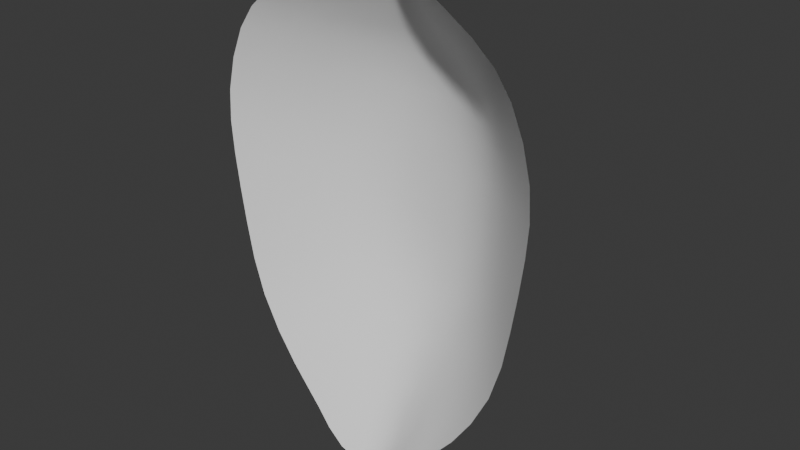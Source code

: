 # Source: Mask.blend  (saved by Blender 4.5.88; exported with 4.5.12 LTS)
import bpy
from mathutils import Matrix  # noqa: F401  (used for matrix-valued properties, if any)

bpy.ops.wm.read_factory_settings(use_empty=True)
scene = bpy.context.scene
scene.name = 'Scene'

# ---- collections
col_collection = bpy.data.collections.new('Collection'); scene.collection.children.link(col_collection)

# ---- world
world_world = bpy.data.worlds.new('World'); scene.world = world_world
world_world.use_nodes = True; world_world.node_tree.nodes.clear()
_N = world_world.node_tree.nodes; _L = world_world.node_tree.links
n0 = _N.new('ShaderNodeOutputWorld'); n0.name = 'World Output'; n0.location = (200, 100)
n1 = _N.new('ShaderNodeBackground'); n1.name = 'Background'; n1.location = (-200, 100)
n1.inputs[0].default_value = (0.05088, 0.05088, 0.05088, 1.0)
_L.new(n1.outputs[0], n0.inputs[0])
n0.is_active_output = True
world_world.color = (0.05088, 0.05088, 0.05088)
world_world.sun_shadow_jitter_overblur = 0.0

# ---- meshes
me_plane_001 = bpy.data.meshes.new('Plane.001')
me_plane_001.from_pydata([(-0.877, -1.568, 0.871), (-0.4607, 2.095, 0.8631), (0.0, -2.35, 0.8265), (0.0, 2.21, 0.6485), (-1.289, 1.414, 0.869), (-1.469, 0.8596, 0.869), (-1.465, 0.2944, 0.869), (-1.376, -0.3324, 0.869), (-1.213, -0.9912, 0.869), (4.657e-10, -1.605, 0.4094), (0.0, -0.8701, 0.0804), (-2.328e-09, -0.1458, 0.005451), (-1.397e-09, 0.5752, 0.01138), (-2.561e-09, 1.244, 0.1057), (8.149e-10, 1.702, 0.3685), (-0.9556, 1.785, 0.869), (-0.1328, 2.197, 0.7316), (-0.2557, 2.176, 0.8233), (-0.5719, -1.897, 0.8931), (-0.286, -2.169, 0.9159), (-0.4044, -1.452, 0.4843), (-0.8088, -1.221, 0.621), (-0.4586, -0.7356, 0.1641), (-0.9171, -0.534, 0.4638), (-0.4883, -0.03573, 0.07974), (-0.9766, 0.1293, 0.4229), (-0.4897, 0.6463, 0.09356), (-0.9794, 0.7529, 0.4438), (-0.4304, 1.287, 0.2336), (-0.8599, 1.35, 0.548), (-0.3227, 1.725, 0.4886), (-0.6403, 1.756, 0.6654), (-1.056, -1.304, 0.8692), (-0.3265, 2.157, 0.8491), (-0.143, -2.293, 0.8635), (0.0, 1.946, 0.5107), (-1.149, 1.614, 0.869), (-1.399, 1.151, 0.869), (-1.486, 0.5781, 0.869), (-1.426, -0.01032, 0.869), (-1.314, -0.6625, 0.869), (-9.313e-10, -1.977, 0.6154), (1.863e-09, -1.236, 0.2194), (1.397e-09, -0.5069, 0.01916), (4.657e-10, 0.2142, 0.003383), (9.313e-10, 0.9313, 0.03897), (-1.011, -1.106, 0.7345), (-1.146, -0.4332, 0.6608), (-1.221, 0.2119, 0.6422), (-1.224, 0.8062, 0.6554), (-1.074, 1.382, 0.7114), (9.313e-10, 1.485, 0.224), (-0.6982, 1.957, 0.8682), (-0.798, 1.771, 0.7644), (-0.06734, 2.206, 0.6757), (-0.1952, 2.187, 0.7836), (-0.7173, -1.754, 0.8769), (-0.4289, -2.033, 0.9182), (-0.2022, -1.557, 0.433), (-0.6066, -1.336, 0.5425), (-0.2293, -0.8281, 0.09803), (-0.6878, -0.6348, 0.2913), (-0.2442, -0.1114, 0.01678), (-0.7325, 0.0468, 0.2238), (-0.2448, 0.5974, 0.02505), (-0.7345, 0.6996, 0.2436), (-0.2153, 1.257, 0.1386), (-0.6452, 1.319, 0.3797), (-0.1618, 1.709, 0.4066), (-0.482, 1.741, 0.5754), (-0.768, 1.567, 0.6042), (-0.3853, 1.519, 0.3551), (-0.9328, 1.068, 0.4899), (-0.4665, 0.9862, 0.1451), (-0.9906, 0.4417, 0.4238), (-0.4953, 0.3052, 0.07576), (-0.9504, -0.1965, 0.4333), (-0.4752, -0.3827, 0.09974), (-0.8757, -0.8776, 0.5254), (-0.4379, -1.093, 0.2985), (-0.7022, -1.561, 0.7484), (-0.3511, -1.81, 0.6947), (-0.4627, 1.959, 0.7401), (-0.2351, 1.952, 0.6136), (-0.1182, 1.948, 0.5445), (-0.1755, -1.925, 0.6449), (-0.2189, -1.191, 0.2396), (-0.2376, -0.4681, 0.03355), (-0.2476, 0.2427, 0.01359), (-0.2332, 0.9485, 0.06194), (-0.1929, 1.496, 0.2622), (-0.9587, 1.591, 0.7365), (-0.5769, 1.543, 0.474), (-1.166, 1.11, 0.6813), (-0.6997, 1.027, 0.299), (-1.238, 0.5099, 0.6435), (-0.7429, 0.3734, 0.222), (-1.188, -0.1034, 0.647), (-0.7128, -0.2896, 0.2407), (-1.095, -0.77, 0.6886), (-0.6568, -0.9851, 0.3942), (-0.8781, -1.435, 0.8001), (-0.5266, -1.686, 0.7224), (-0.5769, 1.961, 0.8034), (-0.3497, 1.956, 0.6791)], [], [(30, 68, 84, 83), (68, 14, 35, 84), (84, 35, 3, 54), (83, 84, 54, 16), (19, 34, 85, 81), (34, 2, 41, 85), (85, 41, 9, 58), (81, 85, 58, 20), (20, 58, 86, 79), (58, 9, 42, 86), (86, 42, 10, 60), (79, 86, 60, 22), (22, 60, 87, 77), (60, 10, 43, 87), (87, 43, 11, 62), (77, 87, 62, 24), (24, 62, 88, 75), (62, 11, 44, 88), (88, 44, 12, 64), (75, 88, 64, 26), (26, 64, 89, 73), (64, 12, 45, 89), (89, 45, 13, 66), (73, 89, 66, 28), (28, 66, 90, 71), (66, 13, 51, 90), (90, 51, 14, 68), (71, 90, 68, 30), (4, 50, 91, 36), (50, 29, 70, 91), (91, 70, 31, 53), (36, 91, 53, 15), (29, 67, 92, 70), (67, 28, 71, 92), (92, 71, 30, 69), (70, 92, 69, 31), (72, 93, 49, 27), (95, 49, 5, 38), (93, 72, 29, 50), (37, 93, 50, 4), (96, 75, 26, 65), (65, 26, 73, 94), (94, 73, 28, 67), (72, 94, 67, 29), (6, 48, 95, 38), (5, 49, 93, 37), (47, 23, 76, 97), (96, 74, 25, 63), (96, 63, 24, 75), (27, 65, 94, 72), (96, 65, 27, 74), (95, 74, 27, 49), (23, 47, 99, 78), (61, 100, 79, 22), (61, 22, 77, 98), (23, 61, 98, 76), (100, 61, 23, 78), (98, 63, 25, 76), (97, 39, 7, 47), (8, 46, 99, 40), (46, 21, 78, 99), (25, 48, 97, 76), (40, 99, 47, 7), (21, 59, 100, 78), (59, 20, 79, 100), (97, 48, 6, 39), (98, 77, 24, 63), (0, 56, 101, 32), (56, 18, 80, 101), (101, 80, 21, 46), (32, 101, 46, 8), (18, 57, 102, 80), (57, 19, 81, 102), (102, 81, 20, 59), (80, 102, 59, 21), (15, 53, 103, 52), (53, 31, 82, 103), (103, 82, 17, 33), (52, 103, 33, 1), (31, 69, 104, 82), (69, 30, 83, 104), (104, 83, 16, 55), (82, 104, 55, 17), (74, 95, 48, 25)])
me_plane_001.polygons.foreach_set('use_smooth', [True] * 84)
_uv = me_plane_001.uv_layers.new(name='UVMap')
_uv.uv.foreach_set('vector', [0.3333, 0.9167, 0.4167, 0.9167, 0.4167, 0.9583, 0.3333, 0.9583, 0.4167, 0.9167, 0.5, 0.9167, 0.5, 0.9583, 0.4167, 0.9583, 0.4167, 0.9583, 0.5, 0.9583, 0.5, 1.0, 0.4167, 1.0, 0.3333, 0.9583, 0.4167, 0.9583, 0.4167, 1.0, 0.3333, 1.0, 0.3333, 0.0, 0.4167, 0.0, 0.4167, 0.08333, 0.3333, 0.08333, 0.4167, 0.0, 0.5, 0.0, 0.5, 0.08333, 0.4167, 0.08333, 0.4167, 0.08333, 0.5, 0.08333, 0.5, 0.1667, 0.4167, 0.1667, 0.3333, 0.08333, 0.4167, 0.08333, 0.4167, 0.1667, 0.3333, 0.1667, 0.3333, 0.1667, 0.4167, 0.1667, 0.4167, 0.25, 0.3333, 0.25, 0.4167, 0.1667, 0.5, 0.1667, 0.5, 0.25, 0.4167, 0.25, 0.4167, 0.25, 0.5, 0.25, 0.5, 0.3333, 0.4167, 0.3333, 0.3333, 0.25, 0.4167, 0.25, 0.4167, 0.3333, 0.3333, 0.3333, 0.3333, 0.3333, 0.4167, 0.3333, 0.4167, 0.4167, 0.3333, 0.4167, 0.4167, 0.3333, 0.5, 0.3333, 0.5, 0.4167, 0.4167, 0.4167, 0.4167, 0.4167, 0.5, 0.4167, 0.5, 0.5, 0.4167, 0.5, 0.3333, 0.4167, 0.4167, 0.4167, 0.4167, 0.5, 0.3333, 0.5, 0.3333, 0.5, 0.4167, 0.5, 0.4167, 0.5833, 0.3333, 0.5833, 0.4167, 0.5, 0.5, 0.5, 0.5, 0.5833, 0.4167, 0.5833, 0.4167, 0.5833, 0.5, 0.5833, 0.5, 0.6667, 0.4167, 0.6667, 0.3333, 0.5833, 0.4167, 0.5833, 0.4167, 0.6667, 0.3333, 0.6667, 0.3333, 0.6667, 0.4167, 0.6667, 0.4167, 0.7486, 0.3333, 0.7483, 0.4167, 0.6667, 0.5, 0.6667, 0.5, 0.75, 0.4167, 0.7486, 0.4167, 0.7486, 0.5, 0.75, 0.5, 0.8333, 0.4167, 0.8206, 0.3333, 0.7483, 0.4167, 0.7486, 0.4167, 0.8206, 0.3333, 0.8194, 0.3333, 0.8194, 0.4167, 0.8206, 0.4167, 0.8736, 0.3333, 0.8733, 0.4167, 0.8206, 0.5, 0.8333, 0.5, 0.875, 0.4167, 0.8736, 0.4167, 0.8736, 0.5, 0.875, 0.5, 0.9167, 0.4167, 0.9167, 0.3333, 0.8733, 0.4167, 0.8736, 0.4167, 0.9167, 0.3333, 0.9167, 0.0, 0.8333, 0.08333, 0.8206, 0.08333, 0.8736, 0.0, 0.875, 0.08333, 0.8206, 0.1667, 0.8194, 0.1667, 0.8733, 0.08333, 0.8736, 0.08333, 0.8736, 0.1667, 0.8733, 0.1667, 0.9167, 0.08333, 0.9167, 0.0, 0.875, 0.08333, 0.8736, 0.08333, 0.9167, 0.0, 0.9167, 0.1667, 0.8194, 0.25, 0.8194, 0.25, 0.8733, 0.1667, 0.8733, 0.25, 0.8194, 0.3333, 0.8194, 0.3333, 0.8733, 0.25, 0.8733, 0.25, 0.8733, 0.3333, 0.8733, 0.3333, 0.9167, 0.25, 0.9167, 0.1667, 0.8733, 0.25, 0.8733, 0.25, 0.9167, 0.1667, 0.9167, 0.1667, 0.7483, 0.08333, 0.7486, 0.08333, 0.6667, 0.1667, 0.6667, 0.08333, 0.5833, 0.08333, 0.6667, 0.0, 0.6667, 0.0, 0.5833, 0.08333, 0.7486, 0.1667, 0.7483, 0.1667, 0.8194, 0.08333, 0.8206, 0.0, 0.75, 0.08333, 0.7486, 0.08333, 0.8206, 0.0, 0.8333, 0.25, 0.5833, 0.3333, 0.5833, 0.3333, 0.6667, 0.25, 0.6667, 0.25, 0.6667, 0.3333, 0.6667, 0.3333, 0.7483, 0.25, 0.7483, 0.25, 0.7483, 0.3333, 0.7483, 0.3333, 0.8194, 0.25, 0.8194, 0.1667, 0.7483, 0.25, 0.7483, 0.25, 0.8194, 0.1667, 0.8194, 0.0, 0.5, 0.08333, 0.5, 0.08333, 0.5833, 0.0, 0.5833, 0.0, 0.6667, 0.08333, 0.6667, 0.08333, 0.7486, 0.0, 0.75, 0.08333, 0.3333, 0.1667, 0.3333, 0.1667, 0.4167, 0.08333, 0.4167, 0.25, 0.5833, 0.1667, 0.5833, 0.1667, 0.5, 0.25, 0.5, 0.25, 0.5833, 0.25, 0.5, 0.3333, 0.5, 0.3333, 0.5833, 0.1667, 0.6667, 0.25, 0.6667, 0.25, 0.7483, 0.1667, 0.7483, 0.25, 0.5833, 0.25, 0.6667, 0.1667, 0.6667, 0.1667, 0.5833, 0.08333, 0.5833, 0.1667, 0.5833, 0.1667, 0.6667, 0.08333, 0.6667, 0.1667, 0.3333, 0.08333, 0.3333, 0.08333, 0.25, 0.1667, 0.25, 0.25, 0.3333, 0.25, 0.25, 0.3333, 0.25, 0.3333, 0.3333, 0.25, 0.3333, 0.3333, 0.3333, 0.3333, 0.4167, 0.25, 0.4167, 0.1667, 0.3333, 0.25, 0.3333, 0.25, 0.4167, 0.1667, 0.4167, 0.25, 0.25, 0.25, 0.3333, 0.1667, 0.3333, 0.1667, 0.25, 0.25, 0.4167, 0.25, 0.5, 0.1667, 0.5, 0.1667, 0.4167, 0.08333, 0.4167, 0.0, 0.4167, 0.0, 0.3333, 0.08333, 0.3333, 0.0, 0.1667, 0.08333, 0.1667, 0.08333, 0.25, 0.0, 0.25, 0.08333, 0.1667, 0.1667, 0.1667, 0.1667, 0.25, 0.08333, 0.25, 0.1667, 0.5, 0.08333, 0.5, 0.08333, 0.4167, 0.1667, 0.4167, 0.0, 0.25, 0.08333, 0.25, 0.08333, 0.3333, 0.0, 0.3333, 0.1667, 0.1667, 0.25, 0.1667, 0.25, 0.25, 0.1667, 0.25, 0.25, 0.1667, 0.3333, 0.1667, 0.3333, 0.25, 0.25, 0.25, 0.08333, 0.4167, 0.08333, 0.5, 0.0, 0.5, 0.0, 0.4167, 0.25, 0.4167, 0.3333, 0.4167, 0.3333, 0.5, 0.25, 0.5, 0.0, 0.0, 0.08333, 0.0, 0.08333, 0.08333, 0.0, 0.08333, 0.08333, 0.0, 0.1667, 0.0, 0.1667, 0.08333, 0.08333, 0.08333, 0.08333, 0.08333, 0.1667, 0.08333, 0.1667, 0.1667, 0.08333, 0.1667, 0.0, 0.08333, 0.08333, 0.08333, 0.08333, 0.1667, 0.0, 0.1667, 0.1667, 0.0, 0.25, 0.0, 0.25, 0.08333, 0.1667, 0.08333, 0.25, 0.0, 0.3333, 0.0, 0.3333, 0.08333, 0.25, 0.08333, 0.25, 0.08333, 0.3333, 0.08333, 0.3333, 0.1667, 0.25, 0.1667, 0.1667, 0.08333, 0.25, 0.08333, 0.25, 0.1667, 0.1667, 0.1667, 0.0, 0.9167, 0.08333, 0.9167, 0.08333, 0.9583, 0.0, 0.9583, 0.08333, 0.9167, 0.1667, 0.9167, 0.1667, 0.9583, 0.08333, 0.9583, 0.08333, 0.9583, 0.1667, 0.9583, 0.1667, 1.0, 0.08333, 1.0, 0.0, 0.9583, 0.08333, 0.9583, 0.08333, 1.0, 0.0, 1.0, 0.1667, 0.9167, 0.25, 0.9167, 0.25, 0.9583, 0.1667, 0.9583, 0.25, 0.9167, 0.3333, 0.9167, 0.3333, 0.9583, 0.25, 0.9583, 0.25, 0.9583, 0.3333, 0.9583, 0.3333, 1.0, 0.25, 1.0, 0.1667, 0.9583, 0.25, 0.9583, 0.25, 1.0, 0.1667, 1.0, 0.1667, 0.5833, 0.08333, 0.5833, 0.08333, 0.5, 0.1667, 0.5])
me_plane_001.update()

# ---- objects
ob_empty = bpy.data.objects.new('Empty', None)
ob_plane = bpy.data.objects.new('Plane', me_plane_001)

# ---- transforms, parenting, visibility, modifiers, constraints
ob_empty.location = (0.0, 0.0, 0.0)
ob_empty.rotation_euler = (1.571, 0.0, 3.142)
ob_empty.empty_display_type = 'IMAGE'
ob_empty.empty_display_size = 5.0
ob_plane.location = (0.0, 2.342, 0.01419)
ob_plane.rotation_euler = (1.571, -0.0, 0.0)
_m = ob_plane.modifiers.new('Mirror', 'MIRROR')

# ---- collection membership
col_collection.objects.link(ob_empty)
col_collection.objects.link(ob_plane)

# ---- scene / render settings (as saved in the file)
scene.frame_start = 1; scene.frame_end = 250; scene.frame_set(1)
scene.render.engine = 'BLENDER_EEVEE_NEXT'
bpy.context.view_layer.update()

# ---- added for rendering (the .blend has no active camera and no usable light): camera, sun
cam_auto = bpy.data.cameras.new('AutoCamera')
cam_auto.lens = 50.0
cam_auto.sensor_width = 36.0
cam_auto.clip_end = 1000.0
ob_auto_camera = bpy.data.objects.new('AutoCamera', cam_auto)
scene.collection.objects.link(ob_auto_camera)
ob_auto_camera.location = (5.10644, -4.24663, 4.02969)
ob_auto_camera.rotation_euler = (1.09748, -7.21219e-08, 0.694738)
scene.camera = ob_auto_camera
light_auto_sun = bpy.data.lights.new('AutoSun', 'SUN')
light_auto_sun.energy = 3.0
light_auto_sun.angle = 0.0523599
ob_auto_sun = bpy.data.objects.new('AutoSun', light_auto_sun)
scene.collection.objects.link(ob_auto_sun)
ob_auto_sun.rotation_euler = (0.872665, 0.174533, 0.523599)
bpy.context.view_layer.update()
